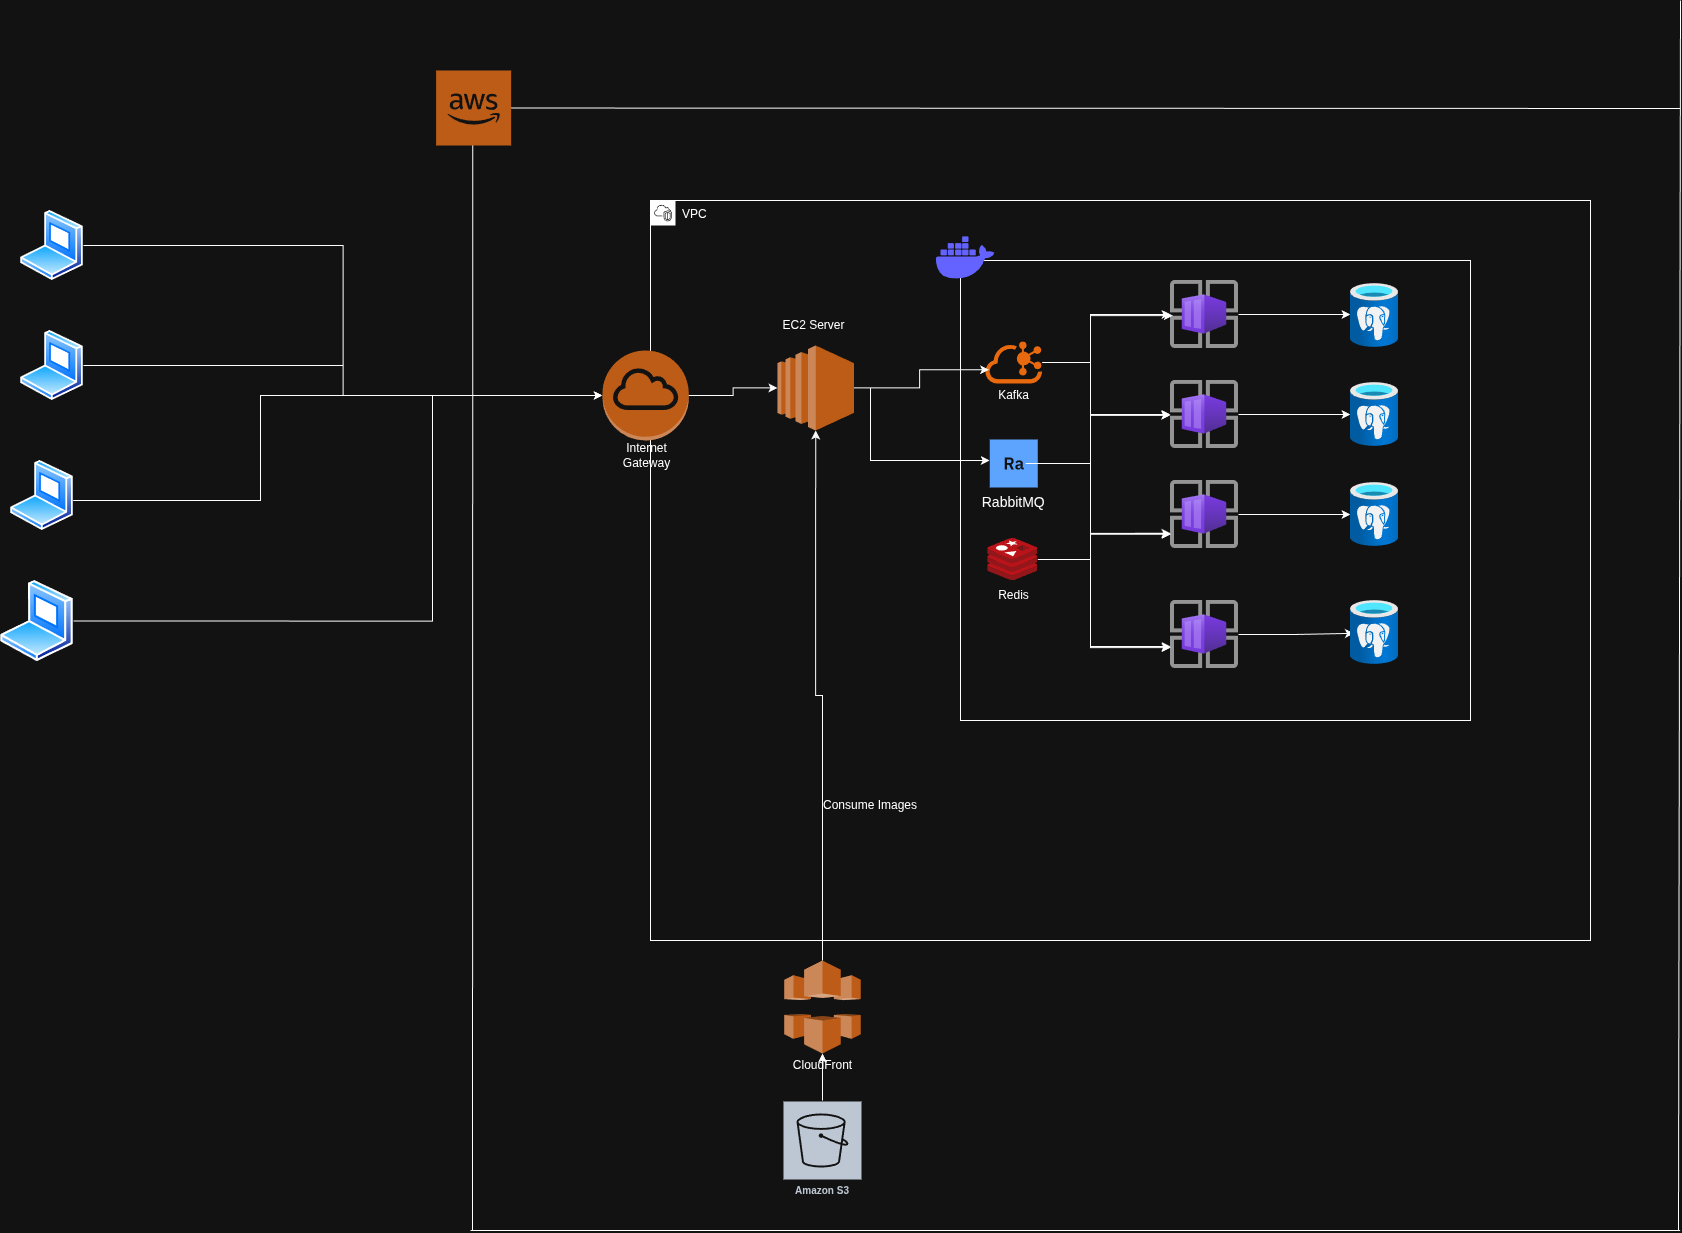

The diagram above was exported from draw.io. Its source (the exported page's mxGraphModel, read from the mxfile embedded in the PNG):
<mxGraphModel dx="2009" dy="1120" grid="1" gridSize="10" guides="1" tooltips="1" connect="1" arrows="1" fold="1" page="1" pageScale="1" pageWidth="850" pageHeight="1100" math="0" shadow="0">
  <root>
    <mxCell id="0" />
    <mxCell id="1" parent="0" />
    <mxCell id="d-t2ikGjRpjpmvYMVWAj-53" parent="1" style="points=[[0,0],[0.25,0],[0.5,0],[0.75,0],[1,0],[1,0.25],[1,0.5],[1,0.75],[1,1],[0.75,1],[0.5,1],[0.25,1],[0,1],[0,0.75],[0,0.5],[0,0.25]];outlineConnect=0;html=1;whiteSpace=wrap;fontSize=12;fontStyle=0;container=1;pointerEvents=0;collapsible=0;recursiveResize=0;shape=mxgraph.aws4.group;grIcon=mxgraph.aws4.group_vpc2;fillColor=none;verticalAlign=top;align=left;spacingLeft=30;dashed=0;" value="VPC" vertex="1">
      <mxGeometry height="740" width="940" x="850" y="1270" as="geometry" />
    </mxCell>
    <mxCell id="d-t2ikGjRpjpmvYMVWAj-79" parent="d-t2ikGjRpjpmvYMVWAj-53" style="rounded=0;whiteSpace=wrap;html=1;fillColor=none;" value="" vertex="1">
      <mxGeometry height="460" width="510" x="310" y="60" as="geometry" />
    </mxCell>
    <mxCell id="d-t2ikGjRpjpmvYMVWAj-52" parent="d-t2ikGjRpjpmvYMVWAj-53" style="text;html=1;whiteSpace=wrap;strokeColor=none;fillColor=none;align=center;verticalAlign=middle;rounded=0;" value="Consume Images" vertex="1">
      <mxGeometry height="30" width="100" x="170" y="590" as="geometry" />
    </mxCell>
    <mxCell id="d-t2ikGjRpjpmvYMVWAj-67" edge="1" parent="d-t2ikGjRpjpmvYMVWAj-53" source="d-t2ikGjRpjpmvYMVWAj-54" style="edgeStyle=orthogonalEdgeStyle;rounded=0;orthogonalLoop=1;jettySize=auto;html=1;">
      <mxGeometry relative="1" as="geometry">
        <mxPoint x="700" y="114" as="targetPoint" />
      </mxGeometry>
    </mxCell>
    <mxCell id="d-t2ikGjRpjpmvYMVWAj-54" parent="d-t2ikGjRpjpmvYMVWAj-53" style="image;aspect=fixed;html=1;points=[];align=center;fontSize=12;image=img/lib/azure2/other/Container_App_Environments.svg;labelBackgroundColor=#e51400;fontColor=#ffffff;labelBorderColor=#B20000;" value="" vertex="1">
      <mxGeometry height="68" width="68" x="520" y="80" as="geometry" />
    </mxCell>
    <mxCell id="d-t2ikGjRpjpmvYMVWAj-69" edge="1" parent="d-t2ikGjRpjpmvYMVWAj-53" source="d-t2ikGjRpjpmvYMVWAj-55" style="edgeStyle=orthogonalEdgeStyle;rounded=0;orthogonalLoop=1;jettySize=auto;html=1;" target="d-t2ikGjRpjpmvYMVWAj-75">
      <mxGeometry relative="1" as="geometry">
        <mxPoint x="630" y="224" as="targetPoint" />
      </mxGeometry>
    </mxCell>
    <mxCell id="d-t2ikGjRpjpmvYMVWAj-55" parent="d-t2ikGjRpjpmvYMVWAj-53" style="image;aspect=fixed;html=1;points=[];align=center;fontSize=12;image=img/lib/azure2/other/Container_App_Environments.svg;labelBackgroundColor=#e51400;fontColor=#ffffff;labelBorderColor=#B20000;" value="" vertex="1">
      <mxGeometry height="68" width="68" x="520" y="180" as="geometry" />
    </mxCell>
    <mxCell id="d-t2ikGjRpjpmvYMVWAj-71" edge="1" parent="d-t2ikGjRpjpmvYMVWAj-53" source="d-t2ikGjRpjpmvYMVWAj-56" style="edgeStyle=orthogonalEdgeStyle;rounded=0;orthogonalLoop=1;jettySize=auto;html=1;" target="d-t2ikGjRpjpmvYMVWAj-76">
      <mxGeometry relative="1" as="geometry">
        <mxPoint x="630" y="324" as="targetPoint" />
      </mxGeometry>
    </mxCell>
    <mxCell id="d-t2ikGjRpjpmvYMVWAj-56" parent="d-t2ikGjRpjpmvYMVWAj-53" style="image;aspect=fixed;html=1;points=[];align=center;fontSize=12;image=img/lib/azure2/other/Container_App_Environments.svg;labelBackgroundColor=#e51400;fontColor=#ffffff;labelBorderColor=#B20000;" value="" vertex="1">
      <mxGeometry height="68" width="68" x="520" y="280" as="geometry" />
    </mxCell>
    <mxCell id="d-t2ikGjRpjpmvYMVWAj-73" edge="1" parent="d-t2ikGjRpjpmvYMVWAj-53" source="d-t2ikGjRpjpmvYMVWAj-61" style="edgeStyle=orthogonalEdgeStyle;rounded=0;orthogonalLoop=1;jettySize=auto;html=1;entryX=0.072;entryY=0.513;entryDx=0;entryDy=0;entryPerimeter=0;" target="d-t2ikGjRpjpmvYMVWAj-77">
      <mxGeometry relative="1" as="geometry">
        <mxPoint x="630" y="444" as="targetPoint" />
      </mxGeometry>
    </mxCell>
    <mxCell id="d-t2ikGjRpjpmvYMVWAj-61" parent="d-t2ikGjRpjpmvYMVWAj-53" style="image;aspect=fixed;html=1;points=[];align=center;fontSize=12;image=img/lib/azure2/other/Container_App_Environments.svg;labelBackgroundColor=#e51400;fontColor=#ffffff;labelBorderColor=#B20000;" value="" vertex="1">
      <mxGeometry height="68" width="68" x="520" y="400" as="geometry" />
    </mxCell>
    <mxCell id="d-t2ikGjRpjpmvYMVWAj-74" parent="d-t2ikGjRpjpmvYMVWAj-53" style="image;aspect=fixed;html=1;points=[];align=center;fontSize=12;image=img/lib/azure2/databases/Azure_Database_PostgreSQL_Server.svg;" value="" vertex="1">
      <mxGeometry height="64" width="48" x="700" y="83" as="geometry" />
    </mxCell>
    <mxCell id="d-t2ikGjRpjpmvYMVWAj-75" parent="d-t2ikGjRpjpmvYMVWAj-53" style="image;aspect=fixed;html=1;points=[];align=center;fontSize=12;image=img/lib/azure2/databases/Azure_Database_PostgreSQL_Server.svg;" value="" vertex="1">
      <mxGeometry height="64" width="48" x="700" y="182" as="geometry" />
    </mxCell>
    <mxCell id="d-t2ikGjRpjpmvYMVWAj-76" parent="d-t2ikGjRpjpmvYMVWAj-53" style="image;aspect=fixed;html=1;points=[];align=center;fontSize=12;image=img/lib/azure2/databases/Azure_Database_PostgreSQL_Server.svg;" value="" vertex="1">
      <mxGeometry height="64" width="48" x="700" y="282" as="geometry" />
    </mxCell>
    <mxCell id="d-t2ikGjRpjpmvYMVWAj-77" parent="d-t2ikGjRpjpmvYMVWAj-53" style="image;aspect=fixed;html=1;points=[];align=center;fontSize=12;image=img/lib/azure2/databases/Azure_Database_PostgreSQL_Server.svg;" value="" vertex="1">
      <mxGeometry height="64" width="48" x="700" y="400" as="geometry" />
    </mxCell>
    <mxCell id="d-t2ikGjRpjpmvYMVWAj-78" parent="d-t2ikGjRpjpmvYMVWAj-53" style="shape=image;html=1;verticalAlign=top;verticalLabelPosition=bottom;labelBackgroundColor=#ffffff;imageAspect=0;aspect=fixed;image=https://icons.diagrams.net/icon-cache1/Unicons_Line_vol_3-2965/docker-1335.svg" value="" vertex="1">
      <mxGeometry height="70" width="70" x="280" y="23" as="geometry" />
    </mxCell>
    <mxCell id="d-t2ikGjRpjpmvYMVWAj-87" edge="1" parent="d-t2ikGjRpjpmvYMVWAj-53" source="d-t2ikGjRpjpmvYMVWAj-80" style="edgeStyle=orthogonalEdgeStyle;rounded=0;orthogonalLoop=1;jettySize=auto;html=1;" target="d-t2ikGjRpjpmvYMVWAj-55">
      <mxGeometry relative="1" as="geometry">
        <Array as="points">
          <mxPoint x="440" y="162" />
          <mxPoint x="440" y="214" />
        </Array>
      </mxGeometry>
    </mxCell>
    <mxCell id="d-t2ikGjRpjpmvYMVWAj-80" parent="d-t2ikGjRpjpmvYMVWAj-53" style="points=[];aspect=fixed;html=1;align=center;shadow=0;dashed=0;fillColor=#FF6A00;strokeColor=none;shape=mxgraph.alibaba_cloud.kafka;" value="" vertex="1">
      <mxGeometry height="42" width="56.699999999999996" x="334.91" y="141" as="geometry" />
    </mxCell>
    <mxCell id="d-t2ikGjRpjpmvYMVWAj-81" parent="d-t2ikGjRpjpmvYMVWAj-53" style="text;html=1;whiteSpace=wrap;strokeColor=none;fillColor=none;align=center;verticalAlign=middle;rounded=0;" value="Kafka" vertex="1">
      <mxGeometry height="30" width="86.53" x="319.99999999999994" y="180" as="geometry" />
    </mxCell>
    <mxCell id="d-t2ikGjRpjpmvYMVWAj-82" parent="d-t2ikGjRpjpmvYMVWAj-53" style="shape=rect;fillColor=#0F62FE;aspect=fixed;resizable=0;labelPosition=center;verticalLabelPosition=bottom;align=center;verticalAlign=top;strokeColor=none;fontSize=14;" value="RabbitMQ" vertex="1">
      <mxGeometry height="48" width="48" x="339.26" y="239" as="geometry" />
    </mxCell>
    <mxCell id="d-t2ikGjRpjpmvYMVWAj-83" parent="d-t2ikGjRpjpmvYMVWAj-82" style="fillColor=#ffffff;strokeColor=none;dashed=0;outlineConnect=0;html=1;labelPosition=center;verticalLabelPosition=bottom;verticalAlign=top;part=1;movable=0;resizable=0;rotatable=0;shape=mxgraph.ibm_cloud.database--rabbit" value="" vertex="1">
      <mxGeometry height="24" relative="1" width="24" as="geometry">
        <mxPoint x="12" y="12" as="offset" />
      </mxGeometry>
    </mxCell>
    <mxCell id="d-t2ikGjRpjpmvYMVWAj-86" edge="1" parent="d-t2ikGjRpjpmvYMVWAj-53" source="d-t2ikGjRpjpmvYMVWAj-80" style="edgeStyle=orthogonalEdgeStyle;rounded=0;orthogonalLoop=1;jettySize=auto;html=1;entryX=0.035;entryY=0.516;entryDx=0;entryDy=0;entryPerimeter=0;" target="d-t2ikGjRpjpmvYMVWAj-54">
      <mxGeometry relative="1" as="geometry">
        <Array as="points">
          <mxPoint x="440" y="162" />
          <mxPoint x="440" y="115" />
        </Array>
      </mxGeometry>
    </mxCell>
    <mxCell id="d-t2ikGjRpjpmvYMVWAj-88" edge="1" parent="d-t2ikGjRpjpmvYMVWAj-53" source="d-t2ikGjRpjpmvYMVWAj-80" style="edgeStyle=orthogonalEdgeStyle;rounded=0;orthogonalLoop=1;jettySize=auto;html=1;entryX=-0.001;entryY=0.776;entryDx=0;entryDy=0;entryPerimeter=0;" target="d-t2ikGjRpjpmvYMVWAj-56">
      <mxGeometry relative="1" as="geometry">
        <Array as="points">
          <mxPoint x="440" y="162" />
          <mxPoint x="440" y="333" />
        </Array>
      </mxGeometry>
    </mxCell>
    <mxCell id="d-t2ikGjRpjpmvYMVWAj-89" edge="1" parent="d-t2ikGjRpjpmvYMVWAj-53" source="d-t2ikGjRpjpmvYMVWAj-80" style="edgeStyle=orthogonalEdgeStyle;rounded=0;orthogonalLoop=1;jettySize=auto;html=1;entryX=0.003;entryY=0.677;entryDx=0;entryDy=0;entryPerimeter=0;" target="d-t2ikGjRpjpmvYMVWAj-61">
      <mxGeometry relative="1" as="geometry">
        <Array as="points">
          <mxPoint x="440" y="162" />
          <mxPoint x="440" y="446" />
        </Array>
      </mxGeometry>
    </mxCell>
    <mxCell id="d-t2ikGjRpjpmvYMVWAj-90" edge="1" parent="d-t2ikGjRpjpmvYMVWAj-53" source="d-t2ikGjRpjpmvYMVWAj-82" style="edgeStyle=orthogonalEdgeStyle;rounded=0;orthogonalLoop=1;jettySize=auto;html=1;" target="d-t2ikGjRpjpmvYMVWAj-54">
      <mxGeometry relative="1" as="geometry">
        <Array as="points">
          <mxPoint x="440" y="263" />
          <mxPoint x="440" y="114" />
        </Array>
      </mxGeometry>
    </mxCell>
    <mxCell id="d-t2ikGjRpjpmvYMVWAj-91" edge="1" parent="d-t2ikGjRpjpmvYMVWAj-53" source="d-t2ikGjRpjpmvYMVWAj-82" style="edgeStyle=orthogonalEdgeStyle;rounded=0;orthogonalLoop=1;jettySize=auto;html=1;entryX=-0.004;entryY=0.512;entryDx=0;entryDy=0;entryPerimeter=0;" target="d-t2ikGjRpjpmvYMVWAj-55">
      <mxGeometry relative="1" as="geometry">
        <Array as="points">
          <mxPoint x="440" y="263" />
          <mxPoint x="440" y="215" />
        </Array>
      </mxGeometry>
    </mxCell>
    <mxCell id="d-t2ikGjRpjpmvYMVWAj-92" edge="1" parent="d-t2ikGjRpjpmvYMVWAj-53" source="d-t2ikGjRpjpmvYMVWAj-82" style="edgeStyle=orthogonalEdgeStyle;rounded=0;orthogonalLoop=1;jettySize=auto;html=1;entryX=0.006;entryY=0.79;entryDx=0;entryDy=0;entryPerimeter=0;" target="d-t2ikGjRpjpmvYMVWAj-56">
      <mxGeometry relative="1" as="geometry">
        <Array as="points">
          <mxPoint x="440" y="263" />
          <mxPoint x="440" y="334" />
        </Array>
      </mxGeometry>
    </mxCell>
    <mxCell id="d-t2ikGjRpjpmvYMVWAj-93" edge="1" parent="d-t2ikGjRpjpmvYMVWAj-53" source="d-t2ikGjRpjpmvYMVWAj-83" style="edgeStyle=orthogonalEdgeStyle;rounded=0;orthogonalLoop=1;jettySize=auto;html=1;entryX=0.002;entryY=0.693;entryDx=0;entryDy=0;entryPerimeter=0;" target="d-t2ikGjRpjpmvYMVWAj-61">
      <mxGeometry relative="1" as="geometry">
        <Array as="points">
          <mxPoint x="440" y="263" />
          <mxPoint x="440" y="447" />
        </Array>
      </mxGeometry>
    </mxCell>
    <mxCell id="d-t2ikGjRpjpmvYMVWAj-47" parent="d-t2ikGjRpjpmvYMVWAj-53" style="text;html=1;whiteSpace=wrap;strokeColor=none;fillColor=none;align=center;verticalAlign=middle;rounded=0;" value="EC2 Server" vertex="1">
      <mxGeometry height="30" width="86.53" x="120" y="110" as="geometry" />
    </mxCell>
    <mxCell id="d-t2ikGjRpjpmvYMVWAj-97" edge="1" parent="d-t2ikGjRpjpmvYMVWAj-53" source="d-t2ikGjRpjpmvYMVWAj-95" style="edgeStyle=orthogonalEdgeStyle;rounded=0;orthogonalLoop=1;jettySize=auto;html=1;endArrow=none;endFill=0;">
      <mxGeometry relative="1" as="geometry">
        <mxPoint x="440" y="320" as="targetPoint" />
      </mxGeometry>
    </mxCell>
    <mxCell id="d-t2ikGjRpjpmvYMVWAj-95" parent="d-t2ikGjRpjpmvYMVWAj-53" style="image;sketch=0;aspect=fixed;html=1;points=[];align=center;fontSize=12;image=img/lib/mscae/Cache_Redis_Product.svg;" value="" vertex="1">
      <mxGeometry height="42" width="50" x="337.26" y="338" as="geometry" />
    </mxCell>
    <mxCell id="d-t2ikGjRpjpmvYMVWAj-96" parent="d-t2ikGjRpjpmvYMVWAj-53" style="text;html=1;whiteSpace=wrap;strokeColor=none;fillColor=none;align=center;verticalAlign=middle;rounded=0;" value="Redis" vertex="1">
      <mxGeometry height="30" width="86.53" x="320" y="380" as="geometry" />
    </mxCell>
    <mxCell id="d-t2ikGjRpjpmvYMVWAj-31" edge="1" parent="1" style="endArrow=none;html=1;rounded=0;" value="">
      <mxGeometry height="50" relative="1" width="50" as="geometry">
        <mxPoint x="672" y="2300" as="sourcePoint" />
        <mxPoint x="672.29" y="1180" as="targetPoint" />
      </mxGeometry>
    </mxCell>
    <mxCell id="d-t2ikGjRpjpmvYMVWAj-7" parent="1" style="image;aspect=fixed;perimeter=ellipsePerimeter;html=1;align=center;shadow=0;dashed=0;spacingTop=3;image=img/lib/active_directory/laptop_client.svg;" value="" vertex="1">
      <mxGeometry height="70" width="63" x="220" y="1280" as="geometry" />
    </mxCell>
    <mxCell id="d-t2ikGjRpjpmvYMVWAj-19" edge="1" parent="1" source="d-t2ikGjRpjpmvYMVWAj-12" style="edgeStyle=orthogonalEdgeStyle;rounded=0;orthogonalLoop=1;jettySize=auto;html=1;" target="d-t2ikGjRpjpmvYMVWAj-11">
      <mxGeometry relative="1" as="geometry" />
    </mxCell>
    <mxCell id="d-t2ikGjRpjpmvYMVWAj-12" parent="1" style="image;aspect=fixed;perimeter=ellipsePerimeter;html=1;align=center;shadow=0;dashed=0;spacingTop=3;image=img/lib/active_directory/laptop_client.svg;" value="" vertex="1">
      <mxGeometry height="70" width="63" x="220" y="1400" as="geometry" />
    </mxCell>
    <mxCell id="d-t2ikGjRpjpmvYMVWAj-13" parent="1" style="image;aspect=fixed;perimeter=ellipsePerimeter;html=1;align=center;shadow=0;dashed=0;spacingTop=3;image=img/lib/active_directory/laptop_client.svg;" value="" vertex="1">
      <mxGeometry height="70" width="63" x="210" y="1530" as="geometry" />
    </mxCell>
    <mxCell id="d-t2ikGjRpjpmvYMVWAj-14" parent="1" style="image;aspect=fixed;perimeter=ellipsePerimeter;html=1;align=center;shadow=0;dashed=0;spacingTop=3;image=img/lib/active_directory/laptop_client.svg;" value="" vertex="1">
      <mxGeometry height="81.11" width="73" x="200" y="1650" as="geometry" />
    </mxCell>
    <mxCell id="d-t2ikGjRpjpmvYMVWAj-15" edge="1" parent="1" source="d-t2ikGjRpjpmvYMVWAj-7" style="edgeStyle=orthogonalEdgeStyle;rounded=0;orthogonalLoop=1;jettySize=auto;html=1;entryX=0;entryY=0.5;entryDx=0;entryDy=0;entryPerimeter=0;" target="d-t2ikGjRpjpmvYMVWAj-11">
      <mxGeometry relative="1" as="geometry" />
    </mxCell>
    <mxCell id="d-t2ikGjRpjpmvYMVWAj-21" edge="1" parent="1" source="d-t2ikGjRpjpmvYMVWAj-13" style="edgeStyle=orthogonalEdgeStyle;rounded=0;orthogonalLoop=1;jettySize=auto;html=1;entryX=0;entryY=0.5;entryDx=0;entryDy=0;entryPerimeter=0;" target="d-t2ikGjRpjpmvYMVWAj-11">
      <mxGeometry relative="1" as="geometry">
        <Array as="points">
          <mxPoint x="460" y="1570" />
          <mxPoint x="460" y="1465" />
        </Array>
      </mxGeometry>
    </mxCell>
    <mxCell id="d-t2ikGjRpjpmvYMVWAj-22" edge="1" parent="1" source="d-t2ikGjRpjpmvYMVWAj-14" style="edgeStyle=orthogonalEdgeStyle;rounded=0;orthogonalLoop=1;jettySize=auto;html=1;exitX=1;exitY=0.5;exitDx=0;exitDy=0;">
      <mxGeometry relative="1" as="geometry">
        <Array as="points">
          <mxPoint x="632" y="1691" />
          <mxPoint x="632" y="1465" />
        </Array>
        <mxPoint x="454.99999999657524" y="1690.5555555555557" as="sourcePoint" />
        <mxPoint x="802" y="1465" as="targetPoint" />
      </mxGeometry>
    </mxCell>
    <mxCell id="d-t2ikGjRpjpmvYMVWAj-23" parent="1" style="outlineConnect=0;dashed=0;verticalLabelPosition=bottom;verticalAlign=top;align=center;html=1;shape=mxgraph.aws3.cloud_2;fillColor=#F58534;gradientColor=none;" value="" vertex="1">
      <mxGeometry height="75" width="75" x="635.63" y="1140" as="geometry" />
    </mxCell>
    <mxCell id="d-t2ikGjRpjpmvYMVWAj-11" parent="1" style="outlineConnect=0;dashed=0;verticalLabelPosition=bottom;verticalAlign=top;align=center;html=1;shape=mxgraph.aws3.internet_gateway;fillColor=#F58534;gradientColor=none;" value="" vertex="1">
      <mxGeometry height="90" width="86.25" x="802" y="1420" as="geometry" />
    </mxCell>
    <mxCell id="d-t2ikGjRpjpmvYMVWAj-28" edge="1" parent="1" source="d-t2ikGjRpjpmvYMVWAj-23" style="endArrow=none;html=1;rounded=0;" value="">
      <mxGeometry height="50" relative="1" width="50" as="geometry">
        <mxPoint x="1420" y="1620" as="sourcePoint" />
        <mxPoint x="1880" y="1178" as="targetPoint" />
      </mxGeometry>
    </mxCell>
    <mxCell id="d-t2ikGjRpjpmvYMVWAj-29" edge="1" parent="1" style="endArrow=none;html=1;rounded=0;" value="">
      <mxGeometry height="50" relative="1" width="50" as="geometry">
        <mxPoint x="1878" y="2300" as="sourcePoint" />
        <mxPoint x="1880" y="1070" as="targetPoint" />
      </mxGeometry>
    </mxCell>
    <mxCell id="d-t2ikGjRpjpmvYMVWAj-30" edge="1" parent="1" style="endArrow=none;html=1;rounded=0;" value="">
      <mxGeometry height="50" relative="1" width="50" as="geometry">
        <mxPoint x="670" y="2300" as="sourcePoint" />
        <mxPoint x="1879.63" y="2300" as="targetPoint" />
      </mxGeometry>
    </mxCell>
    <mxCell id="d-t2ikGjRpjpmvYMVWAj-85" edge="1" parent="1" source="d-t2ikGjRpjpmvYMVWAj-32" style="edgeStyle=orthogonalEdgeStyle;rounded=0;orthogonalLoop=1;jettySize=auto;html=1;" target="d-t2ikGjRpjpmvYMVWAj-82">
      <mxGeometry relative="1" as="geometry">
        <Array as="points">
          <mxPoint x="1070" y="1457" />
          <mxPoint x="1070" y="1530" />
        </Array>
      </mxGeometry>
    </mxCell>
    <mxCell id="d-t2ikGjRpjpmvYMVWAj-35" parent="1" style="outlineConnect=0;dashed=0;verticalLabelPosition=bottom;verticalAlign=top;align=center;html=1;shape=mxgraph.aws3.cloudfront;fillColor=#F58536;gradientColor=none;" value="" vertex="1">
      <mxGeometry height="93" width="76.5" x="983.74" y="2030" as="geometry" />
    </mxCell>
    <mxCell id="d-t2ikGjRpjpmvYMVWAj-36" parent="1" style="sketch=0;outlineConnect=0;fontColor=#232F3E;gradientColor=none;strokeColor=#ffffff;fillColor=#232F3E;dashed=0;verticalLabelPosition=middle;verticalAlign=bottom;align=center;html=1;whiteSpace=wrap;fontSize=10;fontStyle=1;spacing=3;shape=mxgraph.aws4.productIcon;prIcon=mxgraph.aws4.s3;" value="Amazon S3" vertex="1">
      <mxGeometry height="100" width="80" x="981.99" y="2170" as="geometry" />
    </mxCell>
    <mxCell id="d-t2ikGjRpjpmvYMVWAj-37" edge="1" parent="1" source="d-t2ikGjRpjpmvYMVWAj-36" style="edgeStyle=orthogonalEdgeStyle;rounded=0;orthogonalLoop=1;jettySize=auto;html=1;entryX=0.5;entryY=1;entryDx=0;entryDy=0;entryPerimeter=0;" target="d-t2ikGjRpjpmvYMVWAj-35">
      <mxGeometry relative="1" as="geometry" />
    </mxCell>
    <mxCell id="d-t2ikGjRpjpmvYMVWAj-38" edge="1" parent="1" source="d-t2ikGjRpjpmvYMVWAj-35" style="edgeStyle=orthogonalEdgeStyle;rounded=0;orthogonalLoop=1;jettySize=auto;html=1;entryX=0.5;entryY=1;entryDx=0;entryDy=0;entryPerimeter=0;" target="d-t2ikGjRpjpmvYMVWAj-32">
      <mxGeometry relative="1" as="geometry" />
    </mxCell>
    <mxCell id="d-t2ikGjRpjpmvYMVWAj-48" parent="1" style="text;html=1;whiteSpace=wrap;strokeColor=none;fillColor=none;align=center;verticalAlign=middle;rounded=0;" value="Internet Gateway" vertex="1">
      <mxGeometry height="30" width="86.53" x="803.47" y="1510" as="geometry" />
    </mxCell>
    <mxCell id="d-t2ikGjRpjpmvYMVWAj-51" parent="1" style="text;html=1;whiteSpace=wrap;strokeColor=none;fillColor=none;align=center;verticalAlign=middle;rounded=0;" value="CloudFront" vertex="1">
      <mxGeometry height="30" width="86.53" x="978.73" y="2120" as="geometry" />
    </mxCell>
    <mxCell id="d-t2ikGjRpjpmvYMVWAj-84" edge="1" parent="1" source="d-t2ikGjRpjpmvYMVWAj-32" style="edgeStyle=orthogonalEdgeStyle;rounded=0;orthogonalLoop=1;jettySize=auto;html=1;entryX=0.064;entryY=0.673;entryDx=0;entryDy=0;entryPerimeter=0;" target="d-t2ikGjRpjpmvYMVWAj-80">
      <mxGeometry relative="1" as="geometry" />
    </mxCell>
    <mxCell id="d-t2ikGjRpjpmvYMVWAj-94" edge="1" parent="1" source="d-t2ikGjRpjpmvYMVWAj-11" style="edgeStyle=orthogonalEdgeStyle;rounded=0;orthogonalLoop=1;jettySize=auto;html=1;" target="d-t2ikGjRpjpmvYMVWAj-32" value="">
      <mxGeometry relative="1" as="geometry">
        <mxPoint x="888" y="1465" as="sourcePoint" />
        <mxPoint x="1050" y="1465" as="targetPoint" />
      </mxGeometry>
    </mxCell>
    <mxCell id="d-t2ikGjRpjpmvYMVWAj-32" parent="1" style="outlineConnect=0;dashed=0;verticalLabelPosition=bottom;verticalAlign=top;align=center;html=1;shape=mxgraph.aws3.ec2;fillColor=#F58534;gradientColor=none;" value="" vertex="1">
      <mxGeometry height="85" width="76.53" x="976.94" y="1415" as="geometry" />
    </mxCell>
  </root>
</mxGraphModel>